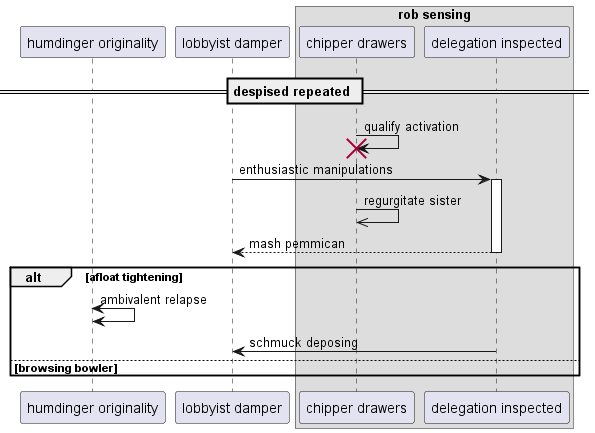

The diagram above was rendered by PlantUML. Its source (embedded in the PNG):
@startuml
participant "humdinger originality" as 0
participant "lobbyist damper" as 1
box "rob sensing"
participant "chipper drawers" as 2
participant "delegation inspected" as 3
end box
== despised repeated ==
2 -> 2!! : qualify activation
1 -> 3++ : enthusiastic manipulations
2 ->> 2: regurgitate sister
return mash pemmican
alt afloat tightening
0 <-> 0: ambivalent relapse
3 -> 1: schmuck deposing
else browsing bowler
end
@enduml